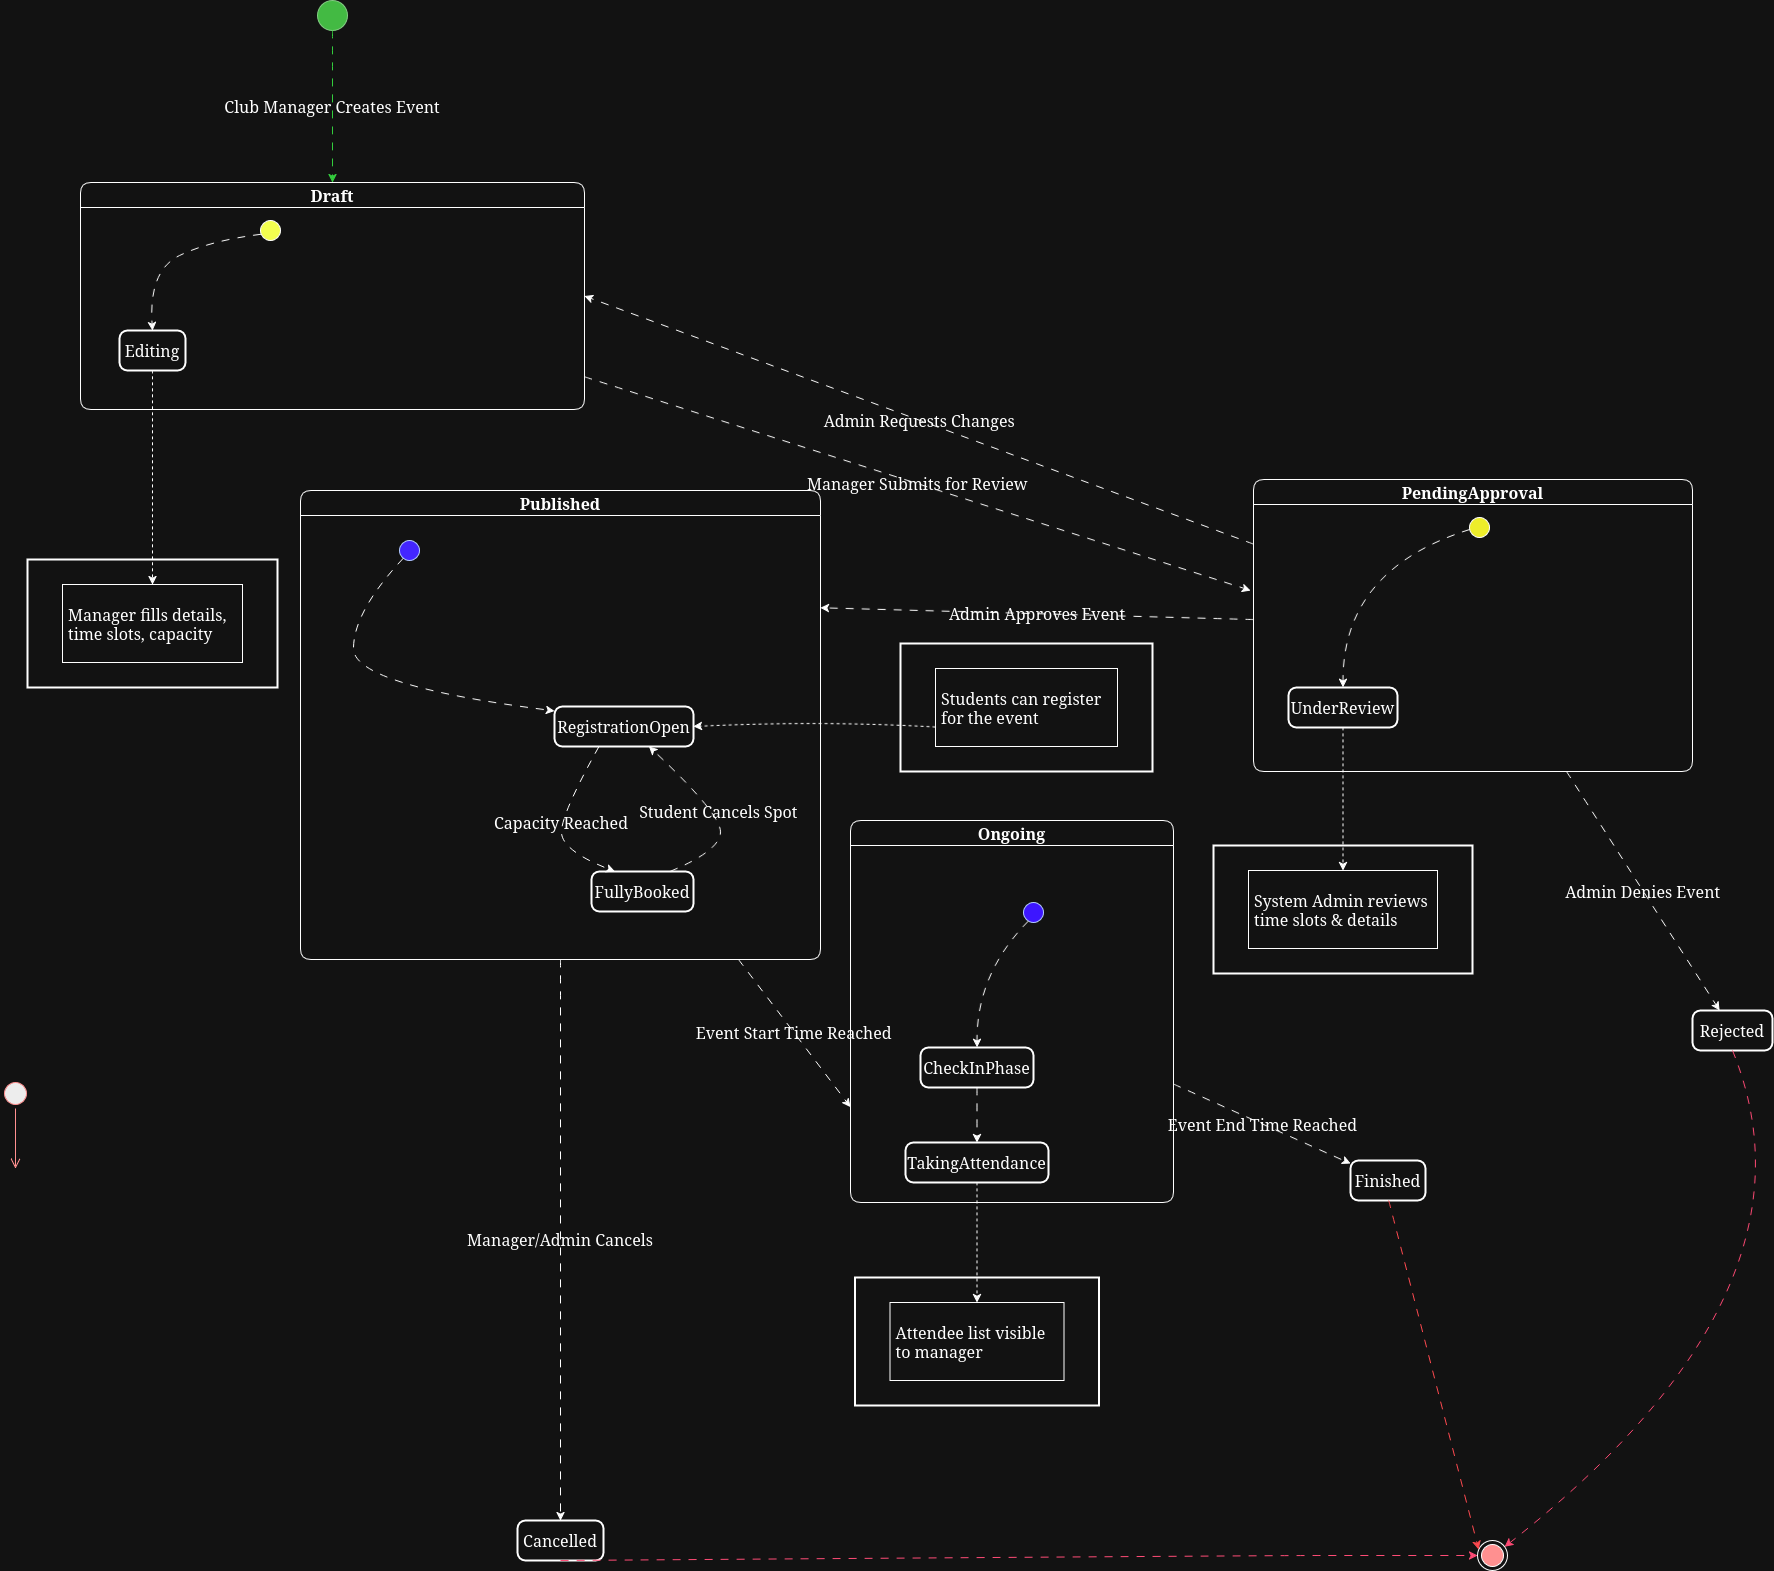

The diagram above was exported from draw.io. Its source (the exported page's mxGraphModel, read from the mxfile embedded in the PNG):
<mxGraphModel dx="2820" dy="1812" grid="1" gridSize="8" guides="1" tooltips="1" connect="1" arrows="1" fold="1" page="1" pageScale="1" pageWidth="850" pageHeight="1100" math="0" shadow="0">
  <root>
    <mxCell id="0" />
    <mxCell id="1" parent="0" />
    <mxCell id="q5uM_PAKoys75FmaqeGe-7" parent="1" style="ellipse;labelBackgroundColor=none;fillColor=#008a00;fontColor=#ffffff;strokeColor=#005700;fontSize=16;" value="" vertex="1">
      <mxGeometry height="30" width="30" x="557" y="50" as="geometry" />
    </mxCell>
    <mxCell id="q5uM_PAKoys75FmaqeGe-8" parent="1" style="swimlane;fontStyle=1;align=center;verticalAlign=middle;startSize=25;container=0;collapsible=0;rounded=1;arcSize=14;dropTarget=0;labelBackgroundColor=none;fontSize=16;" value="Draft" vertex="1">
      <mxGeometry height="227" width="504" x="320" y="232" as="geometry" />
    </mxCell>
    <mxCell id="q5uM_PAKoys75FmaqeGe-9" parent="1" style="ellipse;labelBackgroundColor=none;fontSize=16;fillColor=light-dark(#FFFFFF,#F3FF4F);" value="" vertex="1">
      <mxGeometry height="20" width="20" x="500" y="270" as="geometry" />
    </mxCell>
    <mxCell id="q5uM_PAKoys75FmaqeGe-10" parent="1" style="rounded=1;arcSize=20;strokeWidth=2;labelBackgroundColor=none;fontSize=16;" value="Editing" vertex="1">
      <mxGeometry height="40" width="66" x="359" y="380" as="geometry" />
    </mxCell>
    <mxCell id="q5uM_PAKoys75FmaqeGe-11" parent="1" style="whiteSpace=wrap;strokeWidth=2;labelBackgroundColor=none;fontSize=16;" value="Manager fills details,&#10;            time slots, capacity" vertex="1">
      <mxGeometry height="128" width="250" x="267" y="609" as="geometry" />
    </mxCell>
    <mxCell id="q5uM_PAKoys75FmaqeGe-12" parent="1" style="align=left;spacingLeft=4;labelBackgroundColor=none;fontSize=16;" value="Manager fills details,&#10;            time slots, capacity" vertex="1">
      <mxGeometry height="78" width="180" x="302" y="634" as="geometry" />
    </mxCell>
    <mxCell id="q5uM_PAKoys75FmaqeGe-13" parent="1" style="swimlane;fontStyle=1;align=center;verticalAlign=middle;startSize=25;container=0;collapsible=0;rounded=1;arcSize=14;dropTarget=0;labelBackgroundColor=none;fontSize=16;" value="PendingApproval" vertex="1">
      <mxGeometry height="292" width="439" x="1493" y="529" as="geometry" />
    </mxCell>
    <mxCell id="q5uM_PAKoys75FmaqeGe-14" parent="1" style="ellipse;labelBackgroundColor=none;fontSize=16;fillColor=light-dark(#F9F06B,#EDED2A);" value="" vertex="1">
      <mxGeometry height="20" width="20" x="1709" y="567" as="geometry" />
    </mxCell>
    <mxCell id="q5uM_PAKoys75FmaqeGe-15" parent="1" style="rounded=1;arcSize=20;strokeWidth=2;labelBackgroundColor=none;fontSize=16;" value="UnderReview" vertex="1">
      <mxGeometry height="40" width="109" x="1528" y="737" as="geometry" />
    </mxCell>
    <mxCell id="q5uM_PAKoys75FmaqeGe-16" parent="1" style="whiteSpace=wrap;strokeWidth=2;labelBackgroundColor=none;fontSize=16;" value="System Admin reviews&#10;            time slots &amp; details" vertex="1">
      <mxGeometry height="128" width="259" x="1453" y="895" as="geometry" />
    </mxCell>
    <mxCell id="q5uM_PAKoys75FmaqeGe-17" parent="1" style="align=left;spacingLeft=4;labelBackgroundColor=none;fontSize=16;" value="System Admin reviews&#10;            time slots &amp; details" vertex="1">
      <mxGeometry height="78" width="189" x="1488" y="920" as="geometry" />
    </mxCell>
    <mxCell id="q5uM_PAKoys75FmaqeGe-18" parent="1" style="rounded=1;arcSize=20;strokeWidth=2;labelBackgroundColor=none;fontSize=16;" value="Rejected" vertex="1">
      <mxGeometry height="40" width="80" x="1932" y="1060" as="geometry" />
    </mxCell>
    <mxCell id="q5uM_PAKoys75FmaqeGe-19" parent="1" style="swimlane;fontStyle=1;align=center;verticalAlign=middle;startSize=25;container=0;collapsible=0;rounded=1;arcSize=14;dropTarget=0;labelBackgroundColor=none;fontSize=16;" value="Published" vertex="1">
      <mxGeometry height="469" width="520" x="540" y="540" as="geometry" />
    </mxCell>
    <mxCell id="q5uM_PAKoys75FmaqeGe-20" parent="1" style="ellipse;labelBackgroundColor=none;fontSize=16;fillColor=light-dark(#0050EF,#4326FF);fontColor=#ffffff;strokeColor=#001DBC;" value="" vertex="1">
      <mxGeometry height="20" width="20" x="639" y="590" as="geometry" />
    </mxCell>
    <mxCell id="q5uM_PAKoys75FmaqeGe-21" parent="1" style="rounded=1;arcSize=20;strokeWidth=2;labelBackgroundColor=none;fontSize=16;" value="RegistrationOpen" vertex="1">
      <mxGeometry height="40" width="139" x="794" y="756" as="geometry" />
    </mxCell>
    <mxCell id="q5uM_PAKoys75FmaqeGe-22" parent="1" style="rounded=1;arcSize=20;strokeWidth=2;labelBackgroundColor=none;fontSize=16;" value="FullyBooked" vertex="1">
      <mxGeometry height="40" width="102" x="831" y="921" as="geometry" />
    </mxCell>
    <mxCell id="q5uM_PAKoys75FmaqeGe-23" parent="1" style="whiteSpace=wrap;strokeWidth=2;labelBackgroundColor=none;fontSize=16;" value="Students can register&#10;            for the event" vertex="1">
      <mxGeometry height="128" width="252" x="1140" y="693" as="geometry" />
    </mxCell>
    <mxCell id="q5uM_PAKoys75FmaqeGe-24" parent="1" style="align=left;spacingLeft=4;labelBackgroundColor=none;fontSize=16;" value="Students can register&#10;            for the event" vertex="1">
      <mxGeometry height="78" width="182" x="1175" y="718" as="geometry" />
    </mxCell>
    <mxCell id="q5uM_PAKoys75FmaqeGe-25" parent="1" style="rounded=1;arcSize=20;strokeWidth=2;labelBackgroundColor=none;fontSize=16;" value="Cancelled" vertex="1">
      <mxGeometry height="40" width="86" x="757" y="1570" as="geometry" />
    </mxCell>
    <mxCell id="q5uM_PAKoys75FmaqeGe-26" parent="1" style="swimlane;fontStyle=1;align=center;verticalAlign=middle;startSize=25;container=0;collapsible=0;rounded=1;arcSize=14;dropTarget=0;labelBackgroundColor=none;fontSize=16;" value="Ongoing" vertex="1">
      <mxGeometry height="382" width="323" x="1090" y="870" as="geometry" />
    </mxCell>
    <mxCell id="q5uM_PAKoys75FmaqeGe-27" parent="1" style="ellipse;labelBackgroundColor=none;fontSize=16;fillColor=light-dark(#0050EF,#3D16FF);fontColor=#ffffff;strokeColor=#001DBC;" value="" vertex="1">
      <mxGeometry height="20" width="20" x="1263" y="952" as="geometry" />
    </mxCell>
    <mxCell id="q5uM_PAKoys75FmaqeGe-28" parent="1" style="rounded=1;arcSize=20;strokeWidth=2;labelBackgroundColor=none;fontSize=16;" value="CheckInPhase" vertex="1">
      <mxGeometry height="40" width="113" x="1160" y="1097" as="geometry" />
    </mxCell>
    <mxCell id="q5uM_PAKoys75FmaqeGe-29" parent="1" style="rounded=1;arcSize=20;strokeWidth=2;labelBackgroundColor=none;fontSize=16;" value="TakingAttendance" vertex="1">
      <mxGeometry height="40" width="143" x="1145" y="1192" as="geometry" />
    </mxCell>
    <mxCell id="q5uM_PAKoys75FmaqeGe-30" parent="1" style="whiteSpace=wrap;strokeWidth=2;labelBackgroundColor=none;fontSize=16;" value="Attendee list visible&#10;            to manager" vertex="1">
      <mxGeometry height="128" width="244" x="1094.5" y="1327" as="geometry" />
    </mxCell>
    <mxCell id="q5uM_PAKoys75FmaqeGe-31" parent="1" style="align=left;spacingLeft=4;labelBackgroundColor=none;fontSize=16;" value="Attendee list visible&#10;            to manager" vertex="1">
      <mxGeometry height="78" width="174" x="1129.5" y="1352" as="geometry" />
    </mxCell>
    <mxCell id="q5uM_PAKoys75FmaqeGe-32" parent="1" style="rounded=1;arcSize=20;strokeWidth=2;labelBackgroundColor=none;fontSize=16;" value="Finished" vertex="1">
      <mxGeometry height="40" width="75" x="1590" y="1210" as="geometry" />
    </mxCell>
    <mxCell id="q5uM_PAKoys75FmaqeGe-33" parent="1" style="ellipse;shape=endState;labelBackgroundColor=none;fillColor=#FF0000;fontSize=16;" value="" vertex="1">
      <mxGeometry height="30" width="30" x="1717" y="1590" as="geometry" />
    </mxCell>
    <mxCell id="q5uM_PAKoys75FmaqeGe-34" edge="1" parent="1" source="q5uM_PAKoys75FmaqeGe-9" style="curved=1;startArrow=none;;exitX=0;exitY=0.73;entryX=0.5;entryY=0;rounded=0;labelBackgroundColor=none;fontColor=default;flowAnimation=1;fontSize=16;" target="q5uM_PAKoys75FmaqeGe-10" value="">
      <mxGeometry relative="1" as="geometry">
        <Array as="points">
          <mxPoint x="450" y="290" />
          <mxPoint x="388" y="320" />
        </Array>
      </mxGeometry>
    </mxCell>
    <mxCell id="q5uM_PAKoys75FmaqeGe-35" edge="1" parent="1" source="q5uM_PAKoys75FmaqeGe-10" style="curved=1;dashed=1;startArrow=none;;exitX=0.5;exitY=1;entryX=0.5;entryY=0;rounded=0;labelBackgroundColor=none;fontColor=default;flowAnimation=1;fontSize=16;" target="q5uM_PAKoys75FmaqeGe-12" value="">
      <mxGeometry relative="1" as="geometry">
        <Array as="points" />
      </mxGeometry>
    </mxCell>
    <mxCell id="q5uM_PAKoys75FmaqeGe-36" edge="1" parent="1" source="q5uM_PAKoys75FmaqeGe-14" style="curved=1;startArrow=none;;exitX=-0.02;exitY=0.67;entryX=0.5;entryY=0;rounded=0;labelBackgroundColor=none;fontColor=default;flowAnimation=1;fontSize=16;" target="q5uM_PAKoys75FmaqeGe-15" value="">
      <mxGeometry relative="1" as="geometry">
        <Array as="points">
          <mxPoint x="1582" y="619" />
        </Array>
      </mxGeometry>
    </mxCell>
    <mxCell id="q5uM_PAKoys75FmaqeGe-37" edge="1" parent="1" source="q5uM_PAKoys75FmaqeGe-15" style="curved=1;dashed=1;startArrow=none;;exitX=0.5;exitY=1;entryX=0.5;entryY=0;rounded=0;labelBackgroundColor=none;fontColor=default;flowAnimation=1;fontSize=16;" target="q5uM_PAKoys75FmaqeGe-17" value="">
      <mxGeometry relative="1" as="geometry">
        <Array as="points" />
      </mxGeometry>
    </mxCell>
    <mxCell id="q5uM_PAKoys75FmaqeGe-38" edge="1" parent="1" source="q5uM_PAKoys75FmaqeGe-20" style="curved=1;startArrow=none;;exitX=0.1;exitY=1;entryX=0;entryY=0.11;rounded=0;labelBackgroundColor=none;fontColor=default;flowAnimation=1;fontSize=16;" target="q5uM_PAKoys75FmaqeGe-21" value="">
      <mxGeometry relative="1" as="geometry">
        <Array as="points">
          <mxPoint x="593" y="661" />
          <mxPoint x="593" y="735" />
        </Array>
      </mxGeometry>
    </mxCell>
    <mxCell id="q5uM_PAKoys75FmaqeGe-39" edge="1" parent="1" source="q5uM_PAKoys75FmaqeGe-21" style="curved=1;startArrow=none;;exitX=0.32;exitY=1;entryX=0.23;entryY=0;rounded=0;labelBackgroundColor=none;fontColor=default;flowAnimation=1;fontSize=16;" target="q5uM_PAKoys75FmaqeGe-22" value="Capacity Reached">
      <mxGeometry relative="1" as="geometry">
        <Array as="points">
          <mxPoint x="801" y="863" />
          <mxPoint x="801" y="900" />
        </Array>
      </mxGeometry>
    </mxCell>
    <mxCell id="q5uM_PAKoys75FmaqeGe-40" edge="1" parent="1" source="q5uM_PAKoys75FmaqeGe-22" style="curved=1;startArrow=none;;exitX=0.77;exitY=0;entryX=0.68;entryY=1;rounded=0;labelBackgroundColor=none;fontColor=default;flowAnimation=1;fontSize=16;" target="q5uM_PAKoys75FmaqeGe-21" value="Student Cancels Spot">
      <mxGeometry relative="1" as="geometry">
        <Array as="points">
          <mxPoint x="960" y="900" />
          <mxPoint x="960" y="863" />
        </Array>
      </mxGeometry>
    </mxCell>
    <mxCell id="q5uM_PAKoys75FmaqeGe-41" edge="1" parent="1" source="q5uM_PAKoys75FmaqeGe-24" style="curved=1;dashed=1;startArrow=none;;exitX=0;exitY=0.75;entryX=1;entryY=0.5;rounded=0;labelBackgroundColor=none;fontColor=default;flowAnimation=1;entryDx=0;entryDy=0;exitDx=0;exitDy=0;fontSize=16;" target="q5uM_PAKoys75FmaqeGe-21" value="">
      <mxGeometry relative="1" as="geometry">
        <Array as="points">
          <mxPoint x="1060" y="770" />
        </Array>
      </mxGeometry>
    </mxCell>
    <mxCell id="q5uM_PAKoys75FmaqeGe-42" edge="1" parent="1" source="q5uM_PAKoys75FmaqeGe-27" style="curved=1;startArrow=none;;exitX=0.11;exitY=1;entryX=0.5;entryY=0;rounded=0;labelBackgroundColor=none;fontColor=default;flowAnimation=1;fontSize=16;" target="q5uM_PAKoys75FmaqeGe-28" value="">
      <mxGeometry relative="1" as="geometry">
        <Array as="points">
          <mxPoint x="1216" y="1023" />
        </Array>
      </mxGeometry>
    </mxCell>
    <mxCell id="q5uM_PAKoys75FmaqeGe-43" edge="1" parent="1" source="q5uM_PAKoys75FmaqeGe-28" style="curved=1;startArrow=none;;exitX=0.5;exitY=1;entryX=0.5;entryY=0;rounded=0;labelBackgroundColor=none;fontColor=default;flowAnimation=1;fontSize=16;" target="q5uM_PAKoys75FmaqeGe-29" value="">
      <mxGeometry relative="1" as="geometry">
        <Array as="points" />
      </mxGeometry>
    </mxCell>
    <mxCell id="q5uM_PAKoys75FmaqeGe-44" edge="1" parent="1" source="q5uM_PAKoys75FmaqeGe-29" style="curved=1;dashed=1;startArrow=none;;exitX=0.5;exitY=1;entryX=0.5;entryY=0;rounded=0;labelBackgroundColor=none;fontColor=default;flowAnimation=1;fontSize=16;" target="q5uM_PAKoys75FmaqeGe-31" value="">
      <mxGeometry relative="1" as="geometry">
        <Array as="points" />
      </mxGeometry>
    </mxCell>
    <mxCell id="q5uM_PAKoys75FmaqeGe-45" edge="1" parent="1" source="q5uM_PAKoys75FmaqeGe-18" style="curved=1;startArrow=none;;exitX=0.5;exitY=1;entryX=1.03;entryY=0.15;rounded=0;labelBackgroundColor=none;fontColor=default;flowAnimation=1;fontSize=16;strokeColor=light-dark(#000000,#FF4974);" target="q5uM_PAKoys75FmaqeGe-33" value="">
      <mxGeometry relative="1" as="geometry">
        <Array as="points">
          <mxPoint x="2070" y="1340" />
        </Array>
      </mxGeometry>
    </mxCell>
    <mxCell id="q5uM_PAKoys75FmaqeGe-46" edge="1" parent="1" source="q5uM_PAKoys75FmaqeGe-25" style="curved=1;startArrow=none;;exitX=0.5;exitY=1;entryX=0.03;entryY=0.48;rounded=0;labelBackgroundColor=none;fontColor=default;flowAnimation=1;fontSize=16;fillColor=#a20025;strokeColor=light-dark(#6F0000,#FF4C76);" target="q5uM_PAKoys75FmaqeGe-33" value="">
      <mxGeometry relative="1" as="geometry">
        <Array as="points">
          <mxPoint x="1510" y="1605" />
          <mxPoint x="1610" y="1605" />
        </Array>
      </mxGeometry>
    </mxCell>
    <mxCell id="q5uM_PAKoys75FmaqeGe-47" edge="1" parent="1" source="q5uM_PAKoys75FmaqeGe-32" style="curved=1;startArrow=none;;exitX=0.51;exitY=1;entryX=0.03;entryY=0.3;rounded=0;labelBackgroundColor=none;fontColor=default;flowAnimation=1;fontSize=16;strokeColor=light-dark(#000000,#FF494F);" target="q5uM_PAKoys75FmaqeGe-33" value="">
      <mxGeometry relative="1" as="geometry">
        <Array as="points" />
      </mxGeometry>
    </mxCell>
    <mxCell id="q5uM_PAKoys75FmaqeGe-48" edge="1" parent="1" source="q5uM_PAKoys75FmaqeGe-7" style="curved=1;startArrow=none;;rounded=0;labelBackgroundColor=none;fontColor=default;flowAnimation=1;fontSize=16;fillColor=#008a00;strokeColor=light-dark(#005700,#33CD3D);" target="q5uM_PAKoys75FmaqeGe-8" value="Club Manager Creates Event">
      <mxGeometry relative="1" as="geometry">
        <Array as="points" />
      </mxGeometry>
    </mxCell>
    <mxCell id="q5uM_PAKoys75FmaqeGe-49" edge="1" parent="1" source="q5uM_PAKoys75FmaqeGe-8" style="curved=1;startArrow=none;;rounded=0;labelBackgroundColor=none;fontColor=default;flowAnimation=1;fontSize=16;" value="Manager Submits for Review">
      <mxGeometry relative="1" as="geometry">
        <Array as="points" />
        <mxPoint x="1490" y="640" as="targetPoint" />
      </mxGeometry>
    </mxCell>
    <mxCell id="q5uM_PAKoys75FmaqeGe-50" edge="1" parent="1" source="q5uM_PAKoys75FmaqeGe-13" style="curved=1;startArrow=none;;rounded=0;labelBackgroundColor=none;fontColor=default;flowAnimation=1;entryX=1;entryY=0.5;entryDx=0;entryDy=0;verticalAlign=middle;fontSize=16;" target="q5uM_PAKoys75FmaqeGe-8" value="Admin Requests Changes">
      <mxGeometry relative="1" as="geometry">
        <Array as="points" />
      </mxGeometry>
    </mxCell>
    <mxCell id="q5uM_PAKoys75FmaqeGe-51" edge="1" parent="1" source="q5uM_PAKoys75FmaqeGe-13" style="curved=1;startArrow=none;;rounded=0;labelBackgroundColor=none;fontColor=default;flowAnimation=1;fontSize=16;" target="q5uM_PAKoys75FmaqeGe-18" value="Admin Denies Event">
      <mxGeometry relative="1" as="geometry">
        <Array as="points" />
      </mxGeometry>
    </mxCell>
    <mxCell id="q5uM_PAKoys75FmaqeGe-52" edge="1" parent="1" source="q5uM_PAKoys75FmaqeGe-13" style="curved=1;startArrow=none;;rounded=0;labelBackgroundColor=none;fontColor=default;flowAnimation=1;entryX=1;entryY=0.25;entryDx=0;entryDy=0;fontSize=16;" target="q5uM_PAKoys75FmaqeGe-19" value="Admin Approves Event">
      <mxGeometry relative="1" as="geometry">
        <Array as="points" />
        <mxPoint x="1090" y="720" as="targetPoint" />
      </mxGeometry>
    </mxCell>
    <mxCell id="q5uM_PAKoys75FmaqeGe-53" edge="1" parent="1" source="q5uM_PAKoys75FmaqeGe-19" style="curved=1;startArrow=none;;rounded=0;labelBackgroundColor=none;fontColor=default;flowAnimation=1;fontSize=16;" target="q5uM_PAKoys75FmaqeGe-25" value="Manager/Admin Cancels">
      <mxGeometry relative="1" as="geometry">
        <Array as="points" />
      </mxGeometry>
    </mxCell>
    <mxCell id="q5uM_PAKoys75FmaqeGe-54" edge="1" parent="1" source="q5uM_PAKoys75FmaqeGe-19" style="curved=1;startArrow=none;;rounded=0;labelBackgroundColor=none;fontColor=default;flowAnimation=1;entryX=0;entryY=0.75;entryDx=0;entryDy=0;fontSize=16;" target="q5uM_PAKoys75FmaqeGe-26" value="Event Start Time Reached">
      <mxGeometry relative="1" as="geometry">
        <Array as="points" />
        <mxPoint x="1078.5" y="879.8869318181814" as="targetPoint" />
      </mxGeometry>
    </mxCell>
    <mxCell id="q5uM_PAKoys75FmaqeGe-55" edge="1" parent="1" source="q5uM_PAKoys75FmaqeGe-26" style="curved=1;startArrow=none;;rounded=0;labelBackgroundColor=none;fontColor=default;flowAnimation=1;fontSize=16;" target="q5uM_PAKoys75FmaqeGe-32" value="Event End Time Reached">
      <mxGeometry relative="1" as="geometry">
        <Array as="points" />
      </mxGeometry>
    </mxCell>
    <mxCell id="XiZqa_KnGEAV_iAkVUrC-1" parent="1" style="ellipse;html=1;shape=startState;fillColor=#000000;strokeColor=#ff0000;" value="" vertex="1">
      <mxGeometry height="30" width="30" x="240" y="1128" as="geometry" />
    </mxCell>
    <mxCell id="XiZqa_KnGEAV_iAkVUrC-2" edge="1" parent="1" source="XiZqa_KnGEAV_iAkVUrC-1" style="edgeStyle=orthogonalEdgeStyle;html=1;verticalAlign=bottom;endArrow=open;endSize=8;strokeColor=#ff0000;rounded=0;" value="">
      <mxGeometry relative="1" as="geometry">
        <mxPoint x="255" y="1218" as="targetPoint" />
      </mxGeometry>
    </mxCell>
  </root>
</mxGraphModel>